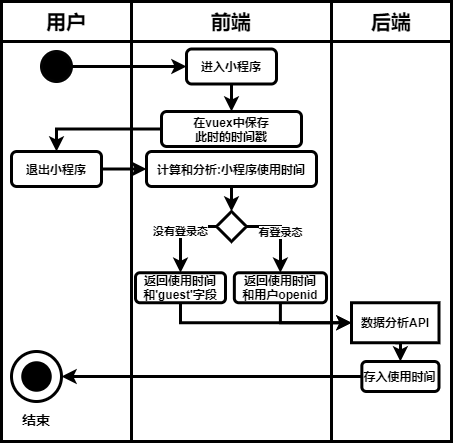

The diagram above was exported from draw.io. Its source (the exported page's mxGraphModel, read from the mxfile embedded in the PNG):
<mxGraphModel dx="1454" dy="596" grid="1" gridSize="10" guides="1" tooltips="1" connect="1" arrows="1" fold="1" page="1" pageScale="1" pageWidth="827" pageHeight="1169" math="0" shadow="0">
  <root>
    <mxCell id="0" />
    <mxCell id="1" parent="0" />
    <mxCell id="2" value="" style="rounded=0;whiteSpace=wrap;html=1;strokeWidth=3;fontStyle=1" vertex="1" parent="1">
      <mxGeometry x="370" y="80" width="120" height="400" as="geometry" />
    </mxCell>
    <mxCell id="3" value="" style="rounded=0;whiteSpace=wrap;html=1;strokeWidth=3;fontStyle=1" vertex="1" parent="1">
      <mxGeometry x="40" y="80" width="130" height="400" as="geometry" />
    </mxCell>
    <mxCell id="4" value="" style="rounded=0;whiteSpace=wrap;html=1;strokeWidth=3;fontStyle=1" vertex="1" parent="1">
      <mxGeometry x="170" y="80" width="200" height="400" as="geometry" />
    </mxCell>
    <mxCell id="5" value="用户" style="rounded=0;whiteSpace=wrap;html=1;strokeWidth=3;fontStyle=1;fontSize=20;" vertex="1" parent="1">
      <mxGeometry x="40" y="40" width="130" height="40" as="geometry" />
    </mxCell>
    <mxCell id="6" value="前端" style="rounded=0;whiteSpace=wrap;html=1;strokeWidth=3;fontStyle=1;fontSize=20;" vertex="1" parent="1">
      <mxGeometry x="170" y="40" width="200" height="40" as="geometry" />
    </mxCell>
    <mxCell id="7" value="后端" style="rounded=0;whiteSpace=wrap;html=1;strokeWidth=3;fontStyle=1;fontSize=20;" vertex="1" parent="1">
      <mxGeometry x="370" y="40" width="120" height="40" as="geometry" />
    </mxCell>
    <mxCell id="8" value="" style="edgeStyle=orthogonalEdgeStyle;rounded=0;orthogonalLoop=1;jettySize=auto;html=1;entryX=0;entryY=0.5;entryDx=0;entryDy=0;strokeWidth=3;fontStyle=1" edge="1" parent="1" source="9" target="11">
      <mxGeometry relative="1" as="geometry" />
    </mxCell>
    <mxCell id="9" value="" style="ellipse;whiteSpace=wrap;html=1;aspect=fixed;background=black;strokeColor=#030303;fillColor=#000000;strokeWidth=3;fontStyle=1" vertex="1" parent="1">
      <mxGeometry x="80" y="90" width="30" height="30" as="geometry" />
    </mxCell>
    <mxCell id="10" style="edgeStyle=orthogonalEdgeStyle;rounded=0;orthogonalLoop=1;jettySize=auto;html=1;exitX=0.5;exitY=1;exitDx=0;exitDy=0;entryX=0.5;entryY=0;entryDx=0;entryDy=0;strokeWidth=3;fontStyle=1" edge="1" parent="1" source="11" target="16">
      <mxGeometry relative="1" as="geometry" />
    </mxCell>
    <mxCell id="11" value="进入小程序" style="rounded=1;whiteSpace=wrap;html=1;strokeWidth=3;fontStyle=1" vertex="1" parent="1">
      <mxGeometry x="225" y="87.5" width="90" height="35" as="geometry" />
    </mxCell>
    <mxCell id="12" value="" style="ellipse;whiteSpace=wrap;html=1;aspect=fixed;rounded=1;strokeColor=#000000;strokeWidth=3;fillColor=none;gradientColor=none;fontSize=14;fontStyle=1" vertex="1" parent="1">
      <mxGeometry x="50" y="390" width="50" height="50" as="geometry" />
    </mxCell>
    <mxCell id="13" value="" style="ellipse;whiteSpace=wrap;html=1;aspect=fixed;rounded=1;strokeWidth=3;fontSize=14;fillColor=#000000;fontStyle=1" vertex="1" parent="1">
      <mxGeometry x="61.25" y="401.25" width="27.5" height="27.5" as="geometry" />
    </mxCell>
    <mxCell id="14" value="结束" style="text;html=1;strokeColor=none;fillColor=none;align=center;verticalAlign=middle;whiteSpace=wrap;rounded=0;fontSize=14;strokeWidth=3;fontStyle=1" vertex="1" parent="1">
      <mxGeometry x="55" y="448" width="40" height="20" as="geometry" />
    </mxCell>
    <mxCell id="59" style="edgeStyle=orthogonalEdgeStyle;rounded=0;orthogonalLoop=1;jettySize=auto;html=1;exitX=0;exitY=0.5;exitDx=0;exitDy=0;entryX=0.5;entryY=0;entryDx=0;entryDy=0;strokeWidth=3;fontStyle=1" edge="1" parent="1" source="16" target="26">
      <mxGeometry relative="1" as="geometry" />
    </mxCell>
    <mxCell id="16" value="在vuex中保存&lt;br&gt;此时的时间戳" style="rounded=1;whiteSpace=wrap;html=1;strokeWidth=3;fontStyle=1" vertex="1" parent="1">
      <mxGeometry x="200" y="150" width="140" height="35" as="geometry" />
    </mxCell>
    <mxCell id="25" style="edgeStyle=orthogonalEdgeStyle;rounded=0;orthogonalLoop=1;jettySize=auto;html=1;exitX=1;exitY=0.5;exitDx=0;exitDy=0;entryX=0;entryY=0.5;entryDx=0;entryDy=0;strokeWidth=3;fontStyle=1" edge="1" parent="1" source="26" target="28">
      <mxGeometry relative="1" as="geometry" />
    </mxCell>
    <mxCell id="26" value="退出小程序" style="rounded=1;whiteSpace=wrap;html=1;strokeWidth=3;fontStyle=1" vertex="1" parent="1">
      <mxGeometry x="50" y="190" width="90" height="35" as="geometry" />
    </mxCell>
    <mxCell id="27" style="edgeStyle=orthogonalEdgeStyle;rounded=0;orthogonalLoop=1;jettySize=auto;html=1;exitX=0.5;exitY=1;exitDx=0;exitDy=0;entryX=0.5;entryY=0;entryDx=0;entryDy=0;strokeWidth=3;fontStyle=1" edge="1" parent="1" source="28" target="31">
      <mxGeometry relative="1" as="geometry" />
    </mxCell>
    <mxCell id="28" value="计算和分析:小程序使用时间" style="rounded=1;whiteSpace=wrap;html=1;strokeWidth=3;fontStyle=1" vertex="1" parent="1">
      <mxGeometry x="185" y="190" width="170" height="35" as="geometry" />
    </mxCell>
    <mxCell id="29" value="有登录态" style="edgeStyle=orthogonalEdgeStyle;rounded=0;orthogonalLoop=1;jettySize=auto;html=1;exitX=1;exitY=0.5;exitDx=0;exitDy=0;entryX=0.5;entryY=0;entryDx=0;entryDy=0;strokeWidth=3;fontStyle=1" edge="1" parent="1" source="31" target="35">
      <mxGeometry relative="1" as="geometry" />
    </mxCell>
    <mxCell id="30" value="没有登录态" style="edgeStyle=orthogonalEdgeStyle;rounded=0;orthogonalLoop=1;jettySize=auto;html=1;exitX=0;exitY=0.5;exitDx=0;exitDy=0;entryX=0.5;entryY=0;entryDx=0;entryDy=0;strokeWidth=3;fontStyle=1" edge="1" parent="1" source="31" target="33">
      <mxGeometry relative="1" as="geometry" />
    </mxCell>
    <mxCell id="31" value="" style="rhombus;whiteSpace=wrap;html=1;strokeWidth=3;fontStyle=1" vertex="1" parent="1">
      <mxGeometry x="255" y="250" width="30" height="30" as="geometry" />
    </mxCell>
    <mxCell id="32" style="edgeStyle=orthogonalEdgeStyle;rounded=0;orthogonalLoop=1;jettySize=auto;html=1;exitX=0.5;exitY=1;exitDx=0;exitDy=0;entryX=0;entryY=0.5;entryDx=0;entryDy=0;strokeWidth=3;fontStyle=1" edge="1" parent="1" source="33" target="40">
      <mxGeometry relative="1" as="geometry" />
    </mxCell>
    <mxCell id="33" value="返回使用时间和'guest'字段" style="rounded=1;whiteSpace=wrap;html=1;fontSize=12;strokeWidth=3;fontStyle=1" vertex="1" parent="1">
      <mxGeometry x="174" y="311.25" width="90" height="30" as="geometry" />
    </mxCell>
    <mxCell id="34" style="edgeStyle=orthogonalEdgeStyle;rounded=0;orthogonalLoop=1;jettySize=auto;html=1;exitX=0.5;exitY=1;exitDx=0;exitDy=0;entryX=0;entryY=0.5;entryDx=0;entryDy=0;strokeWidth=3;fontStyle=1" edge="1" parent="1" source="35" target="40">
      <mxGeometry relative="1" as="geometry" />
    </mxCell>
    <mxCell id="35" value="返回使用时间&lt;br&gt;和用户openid" style="rounded=1;whiteSpace=wrap;html=1;fontSize=12;strokeWidth=3;fontStyle=1" vertex="1" parent="1">
      <mxGeometry x="272.85" y="311.25" width="92.15" height="30" as="geometry" />
    </mxCell>
    <mxCell id="39" style="edgeStyle=orthogonalEdgeStyle;rounded=0;orthogonalLoop=1;jettySize=auto;html=1;exitX=0.5;exitY=1;exitDx=0;exitDy=0;entryX=0.5;entryY=0;entryDx=0;entryDy=0;strokeWidth=3;fontStyle=1" edge="1" parent="1" source="40" target="45">
      <mxGeometry relative="1" as="geometry">
        <mxPoint x="468" y="407.75" as="targetPoint" />
      </mxGeometry>
    </mxCell>
    <mxCell id="40" value="数据分析API" style="rounded=0;whiteSpace=wrap;html=1;strokeWidth=3;fontStyle=1" vertex="1" parent="1">
      <mxGeometry x="390" y="341.25" width="87.5" height="40" as="geometry" />
    </mxCell>
    <mxCell id="45" value="存入使用时间" style="rounded=1;whiteSpace=wrap;html=1;fontSize=12;strokeWidth=3;fontStyle=1" vertex="1" parent="1">
      <mxGeometry x="400.35" y="400" width="77.15" height="30" as="geometry" />
    </mxCell>
    <mxCell id="50" style="edgeStyle=orthogonalEdgeStyle;rounded=0;orthogonalLoop=1;jettySize=auto;html=1;exitX=0;exitY=0.5;exitDx=0;exitDy=0;entryX=1;entryY=0.5;entryDx=0;entryDy=0;strokeWidth=3;fontStyle=1" edge="1" parent="1" source="45" target="12">
      <mxGeometry relative="1" as="geometry">
        <mxPoint x="470" y="630" as="sourcePoint" />
      </mxGeometry>
    </mxCell>
  </root>
</mxGraphModel>